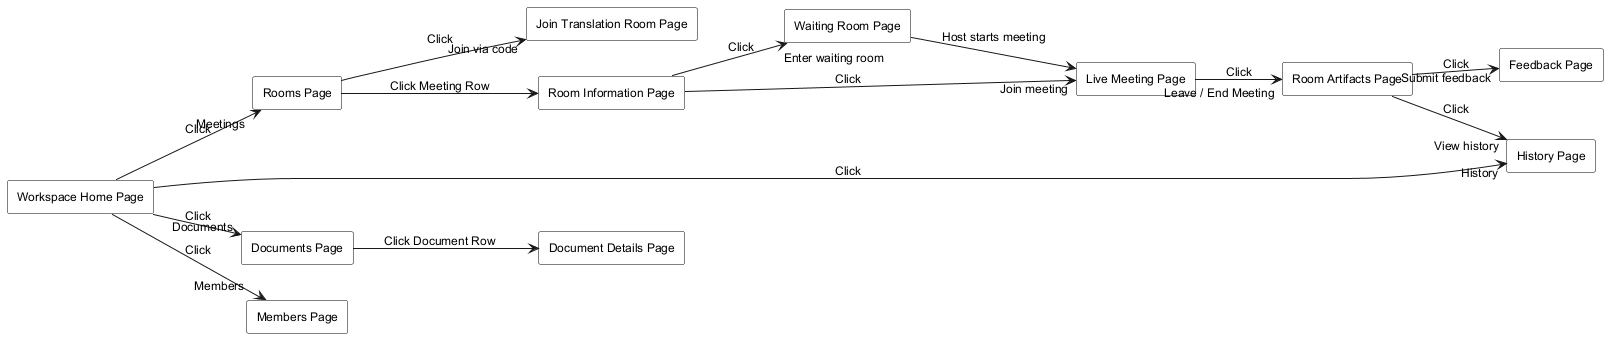

The diagram above was rendered by PlantUML. Its source (embedded in the PNG):
@startuml
skinparam monochrome true
skinparam shadowing false
skinparam defaultFontName Arial
skinparam defaultFontSize 12
skinparam rectangle {
  BackgroundColor white
  BorderColor black
}
left to right direction

rectangle "Workspace Home Page" as WorkspaceHomePage
rectangle "Rooms Page" as RoomsPage
rectangle "Join Translation Room Page" as JoinTranslationRoomPage
rectangle "Room Information Page" as RoomInformationPage
rectangle "Waiting Room Page" as WaitingRoomPage
rectangle "Live Meeting Page" as LiveMeetingPage
rectangle "Room Artifacts Page" as RoomArtifactsPage
rectangle "Feedback Page" as FeedbackPage
rectangle "History Page" as HistoryPage
rectangle "Documents Page" as DocumentsPage
rectangle "Document Details Page" as DocumentDetailsPage
rectangle "Members Page" as MembersPage

WorkspaceHomePage --> RoomsPage : Click "Meetings"
WorkspaceHomePage --> HistoryPage : Click "History"
WorkspaceHomePage --> DocumentsPage : Click "Documents"
WorkspaceHomePage --> MembersPage : Click "Members"

RoomsPage --> JoinTranslationRoomPage : Click "Join via code"
RoomsPage --> RoomInformationPage : Click Meeting Row

RoomInformationPage --> WaitingRoomPage : Click "Enter waiting room"
RoomInformationPage --> LiveMeetingPage : Click "Join meeting"
WaitingRoomPage --> LiveMeetingPage : Host starts meeting

LiveMeetingPage --> RoomArtifactsPage : Click "Leave / End Meeting"
RoomArtifactsPage --> FeedbackPage : Click "Submit feedback"
RoomArtifactsPage --> HistoryPage : Click "View history"

DocumentsPage --> DocumentDetailsPage : Click Document Row

@enduml